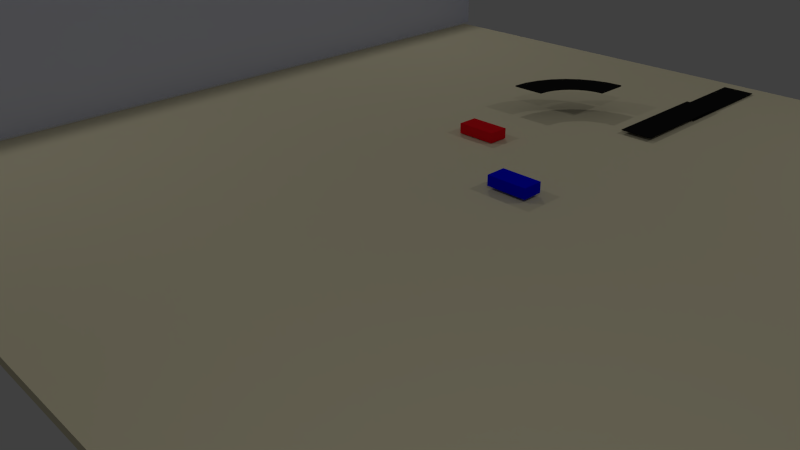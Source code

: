 # Source: SlotCar.blend  (saved by Blender 2.76.0; exported with 4.5.12 LTS)
import bpy
from mathutils import Matrix  # noqa: F401  (used for matrix-valued properties, if any)

bpy.ops.wm.read_factory_settings(use_empty=True)
scene = bpy.context.scene
scene.name = 'Scene'

# ---- collections
col_collection_1 = bpy.data.collections.new('Collection 1'); scene.collection.children.link(col_collection_1)

# ---- materials (node trees are filled in below, after node groups)
mat_wall = bpy.data.materials.new('Wall')
mat_wall.alpha_threshold = 0.0
mat_wall.use_transparent_shadow = False
mat_wall.diffuse_color = (0.6243, 0.6513, 0.8, 1.0)
mat_wall.specular_color = (0.6612, 0.8283, 1.0)
mat_wall.roughness = 0.5
mat_track_material = bpy.data.materials.new('Track Material')
mat_track_material.alpha_threshold = 0.0
mat_track_material.use_transparent_shadow = False
mat_track_material.diffuse_color = (0.01109, 0.01109, 0.01109, 1.0)
mat_track_material.roughness = 0.5
mat_bluecar = bpy.data.materials.new('BlueCar')
mat_bluecar.alpha_threshold = 0.0
mat_bluecar.use_transparent_shadow = False
mat_bluecar.diffuse_color = (0.0, 0.001127, 0.8, 1.0)
mat_bluecar.specular_color = (0.006148, 0.01063, 1.0)
mat_bluecar.roughness = 0.5
mat_redcar = bpy.data.materials.new('RedCar')
mat_redcar.alpha_threshold = 0.0
mat_redcar.use_transparent_shadow = False
mat_redcar.diffuse_color = (0.8, 0.007607, 0.0152, 1.0)
mat_redcar.specular_color = (1.0, 0.0, 0.01825)
mat_redcar.roughness = 0.5
mat_material = bpy.data.materials.new('Material')
mat_material.alpha_threshold = 0.0
mat_material.use_transparent_shadow = False
mat_material.diffuse_color = (0.8, 0.7367, 0.5128, 1.0)
mat_material.specular_color = (1.0, 0.7159, 0.578)
mat_material.roughness = 0.5
mat_material.line_color = (0.0, 0.0, 0.0, 1.0)

# ---- material node trees

# ---- world
world_world = bpy.data.worlds.new('World'); scene.world = world_world
world_world.color = (0.05088, 0.05088, 0.05088)
world_world.use_sun_shadow = False
world_world.sun_shadow_jitter_overblur = 0.0
world_world.cycles.sampling_method = 'MANUAL'
world_world.cycles.sample_map_resolution = 256

# ---- cameras
cam_camera = bpy.data.cameras.new('Camera')
cam_camera.clip_end = 100.0
cam_camera.lens = 35.0
cam_camera.sensor_width = 32.0
cam_camera.sensor_height = 18.0
cam_camera.ortho_scale = 7.314
cam_camera.dof.focus_distance = 0.0
cam_camera.dof.aperture_fstop = 128.0

# ---- lights
light_lamp_003 = bpy.data.lights.new('Lamp.003', 'POINT')
light_lamp_003.transmission_factor = 0.0
light_lamp_003.cutoff_distance = 30.0
light_lamp_003.energy = 100.0
light_lamp_003.shadow_buffer_clip_start = 1.001
light_lamp_003.shadow_soft_size = 0.1
light_lamp_003.shadow_maximum_resolution = 0.006
light_lamp_003.use_absolute_resolution = True
light_lamp_003.cycles.use_multiple_importance_sampling = False
light_lamp_002 = bpy.data.lights.new('Lamp.002', 'POINT')
light_lamp_002.transmission_factor = 0.0
light_lamp_002.cutoff_distance = 30.0
light_lamp_002.energy = 100.0
light_lamp_002.shadow_buffer_clip_start = 1.001
light_lamp_002.shadow_soft_size = 0.1
light_lamp_002.shadow_maximum_resolution = 0.006
light_lamp_002.use_absolute_resolution = True
light_lamp_002.cycles.use_multiple_importance_sampling = False
light_lamp_001 = bpy.data.lights.new('Lamp.001', 'POINT')
light_lamp_001.transmission_factor = 0.0
light_lamp_001.cutoff_distance = 30.0
light_lamp_001.energy = 100.0
light_lamp_001.shadow_buffer_clip_start = 1.001
light_lamp_001.shadow_soft_size = 0.1
light_lamp_001.shadow_maximum_resolution = 0.006
light_lamp_001.use_absolute_resolution = True
light_lamp_001.cycles.use_multiple_importance_sampling = False
light_lamp = bpy.data.lights.new('Lamp', 'POINT')
light_lamp.transmission_factor = 0.0
light_lamp.cutoff_distance = 30.0
light_lamp.energy = 100.0
light_lamp.shadow_buffer_clip_start = 1.001
light_lamp.shadow_soft_size = 0.1
light_lamp.shadow_maximum_resolution = 0.006
light_lamp.use_absolute_resolution = True
light_lamp.cycles.use_multiple_importance_sampling = False

# ---- meshes
me_cube_008 = bpy.data.meshes.new('Cube.008')
me_cube_008.from_pydata([(-0.06294, -1.0, 0.6088), (-0.06294, -1.0, 4.642), (-0.06294, 9.072, 0.6088), (-0.06294, 9.072, 4.642), (0.05498, -1.0, 0.6088), (0.05498, -1.0, 4.642), (0.05498, 9.072, 0.6088), (0.05498, 9.072, 4.642)], [], [(1, 3, 2, 0), (3, 7, 6, 2), (7, 5, 4, 6), (5, 1, 0, 4), (0, 2, 6, 4), (5, 7, 3, 1)])
me_cube_008.materials.append(mat_wall)
me_cube_008.use_remesh_preserve_volume = False
me_cube_008.use_remesh_preserve_attributes = False
me_cube_008.use_mirror_vertex_groups = False
me_cube_008.update()
me_circle_002 = bpy.data.meshes.new('Circle.002')
me_circle_002.from_pydata([(0.0, 1.0, 0.0), (-0.1951, 0.9808, 0.0), (-0.3827, 0.9239, 0.0), (-0.5556, 0.8315, 0.0), (-0.7071, 0.7071, 0.0), (-0.8315, 0.5556, 0.0), (-0.9239, 0.3827, 0.0), (-0.9808, 0.1951, 0.0), (-1.0, 7.55e-08, 0.0), (0.0, 1.769, 0.0), (-0.3452, 1.735, 0.0), (-0.6771, 1.635, 0.0), (-0.9829, 1.471, 0.0), (-1.251, 1.251, 0.0), (-1.471, 0.9829, 0.0), (-1.635, 0.6771, 0.0), (-1.735, 0.3452, 0.0), (-1.769, 1.336e-07, 0.0), (0.0, 1.0, 0.01), (-0.1951, 0.9808, 0.01), (-0.3827, 0.9239, 0.01), (-0.5556, 0.8315, 0.01), (-0.7071, 0.7071, 0.01), (-0.8315, 0.5556, 0.01), (-0.9239, 0.3827, 0.01), (-0.9808, 0.1951, 0.01), (-1.0, 7.55e-08, 0.01), (0.0, 1.769, 0.01), (-0.3452, 1.735, 0.01), (-0.6771, 1.635, 0.01), (-0.9829, 1.471, 0.01), (-1.251, 1.251, 0.01), (-1.471, 0.9829, 0.01), (-1.635, 0.6771, 0.01), (-1.735, 0.3452, 0.01), (-1.769, 1.336e-07, 0.01)], [], [(12, 13, 31, 30), (4, 5, 23, 22), (13, 14, 32, 31), (5, 6, 24, 23), (14, 15, 33, 32), (6, 7, 25, 24), (15, 16, 34, 33), (7, 8, 26, 25), (0, 1, 19, 18), (16, 17, 35, 34), (9, 10, 28, 27), (1, 2, 20, 19), (9, 0, 18, 27), (10, 11, 29, 28), (2, 3, 21, 20), (17, 8, 26, 35), (11, 12, 30, 29), (3, 4, 22, 21), (18, 19, 20, 21, 22, 23, 24, 25, 26, 35, 34, 33, 32, 31, 30, 29, 28, 27), (0, 9, 10, 11, 12, 13, 14, 15, 16, 17, 8, 7, 6, 5, 4, 3, 2, 1)])
me_circle_002.materials.append(mat_track_material)
me_circle_002.use_remesh_preserve_volume = False
me_circle_002.use_remesh_preserve_attributes = False
me_circle_002.use_mirror_vertex_groups = False
me_circle_002.update()
me_cube_007 = bpy.data.meshes.new('Cube.007')
me_cube_007.from_pydata([(-1.0, -1.0, -1.0), (-1.0, -1.0, 1.0), (-1.0, 1.0, -1.0), (-1.0, 1.0, 1.0), (1.0, -1.0, -1.0), (1.0, -1.0, 1.0), (1.0, 1.0, -1.0), (1.0, 1.0, 1.0)], [], [(1, 3, 2, 0), (3, 7, 6, 2), (7, 5, 4, 6), (5, 1, 0, 4), (0, 2, 6, 4), (5, 7, 3, 1)])
me_cube_007.materials.append(mat_track_material)
me_cube_007.use_remesh_preserve_volume = False
me_cube_007.use_remesh_preserve_attributes = False
me_cube_007.use_mirror_vertex_groups = False
me_cube_007.update()
me_cube_006 = bpy.data.meshes.new('Cube.006')
me_cube_006.from_pydata([(-1.0, -1.0, -1.0), (-1.0, -1.0, 1.0), (-1.0, 1.0, -1.0), (-1.0, 1.0, 1.0), (1.0, -1.0, -1.0), (1.0, -1.0, 1.0), (1.0, 1.0, -1.0), (1.0, 1.0, 1.0)], [], [(1, 3, 2, 0), (3, 7, 6, 2), (7, 5, 4, 6), (5, 1, 0, 4), (0, 2, 6, 4), (5, 7, 3, 1)])
me_cube_006.materials.append(mat_track_material)
me_cube_006.use_remesh_preserve_volume = False
me_cube_006.use_remesh_preserve_attributes = False
me_cube_006.use_mirror_vertex_groups = False
me_cube_006.update()
me_cube_002 = bpy.data.meshes.new('Cube.002')
me_cube_002.from_pydata([(-1.0, -1.0, -1.0), (-1.0, -1.0, 1.0), (-1.0, 1.0, -1.0), (-1.0, 1.0, 1.0), (1.0, -1.0, -1.0), (1.0, -1.0, 1.0), (1.0, 1.0, -1.0), (1.0, 1.0, 1.0)], [], [(1, 3, 2, 0), (3, 7, 6, 2), (7, 5, 4, 6), (5, 1, 0, 4), (0, 2, 6, 4), (5, 7, 3, 1)])
me_cube_002.materials.append(mat_bluecar)
me_cube_002.use_remesh_preserve_volume = False
me_cube_002.use_remesh_preserve_attributes = False
me_cube_002.use_mirror_vertex_groups = False
me_cube_002.update()
me_cube_001 = bpy.data.meshes.new('Cube.001')
me_cube_001.from_pydata([(-1.0, -1.0, -1.0), (-1.0, -1.0, 1.0), (-1.0, 1.0, -1.0), (-1.0, 1.0, 1.0), (1.0, -1.0, -1.0), (1.0, -1.0, 1.0), (1.0, 1.0, -1.0), (1.0, 1.0, 1.0)], [], [(1, 3, 2, 0), (3, 7, 6, 2), (7, 5, 4, 6), (5, 1, 0, 4), (0, 2, 6, 4), (5, 7, 3, 1)])
me_cube_001.materials.append(mat_redcar)
me_cube_001.use_remesh_preserve_volume = False
me_cube_001.use_remesh_preserve_attributes = False
me_cube_001.use_mirror_vertex_groups = False
me_cube_001.update()
me_cube = bpy.data.meshes.new('Cube')
me_cube.from_pydata([(7.0, 7.0, -0.1), (7.0, -7.0, -0.1), (-8.0, -7.0, -0.1), (-8.0, 7.0, -0.1), (7.0, 7.0, 0.0), (7.0, -7.0, 0.0), (-8.0, -7.0, 0.0), (-8.0, 7.0, 0.0)], [], [(0, 1, 2, 3), (4, 7, 6, 5), (0, 4, 5, 1), (1, 5, 6, 2), (2, 6, 7, 3), (4, 0, 3, 7)])
me_cube.materials.append(mat_material)
me_cube.use_remesh_preserve_volume = False
me_cube.use_remesh_preserve_attributes = False
me_cube.use_mirror_vertex_groups = False
me_cube.update()

# ---- objects
ob_cube = bpy.data.objects.new('Cube', me_cube_008)
ob_lamp_003 = bpy.data.objects.new('Lamp.003', light_lamp_003)
ob_lamp_002 = bpy.data.objects.new('Lamp.002', light_lamp_002)
ob_lamp_001 = bpy.data.objects.new('Lamp.001', light_lamp_001)
ob_curve1 = bpy.data.objects.new('Curve1', me_circle_002)
ob_track2 = bpy.data.objects.new('Track2', me_cube_007)
ob_track1 = bpy.data.objects.new('Track1', me_cube_006)
ob_car2 = bpy.data.objects.new('Car2', me_cube_002)
ob_car1 = bpy.data.objects.new('Car1', me_cube_001)
ob_floor = bpy.data.objects.new('Floor', me_cube)
ob_lamp = bpy.data.objects.new('Lamp', light_lamp)
ob_camera = bpy.data.objects.new('Camera', cam_camera)

# ---- transforms, parenting, visibility, modifiers, constraints
ob_cube.location = (-5.367, -4.0, -0.577)
ob_cube.lineart.crease_threshold = 0.0
ob_lamp_003.location = (4.478, 4.455, 5.904)
ob_lamp_003.rotation_euler = (0.6503, 0.05522, 1.866)
ob_lamp_003.lock_rotations_4d = False
ob_lamp_003.empty_display_type = 'ARROWS'
ob_lamp_003.color = (0.0, 0.0, 0.0, 0.0)
ob_lamp_003.lineart.crease_threshold = 0.0
ob_lamp_002.location = (-5.435, 4.455, 5.904)
ob_lamp_002.rotation_euler = (0.6503, 0.05522, 1.866)
ob_lamp_002.lock_rotations_4d = False
ob_lamp_002.empty_display_type = 'ARROWS'
ob_lamp_002.color = (0.0, 0.0, 0.0, 0.0)
ob_lamp_002.lineart.crease_threshold = 0.0
ob_lamp_001.location = (-5.468, -4.52, 5.904)
ob_lamp_001.rotation_euler = (0.6503, 0.05522, 1.866)
ob_lamp_001.lock_rotations_4d = False
ob_lamp_001.empty_display_type = 'ARROWS'
ob_lamp_001.color = (0.0, 0.0, 0.0, 0.0)
ob_lamp_001.lineart.crease_threshold = 0.0
ob_curve1.location = (-0.7104, 2.0, 0.3207)
ob_curve1.scale = (0.5395, 0.5395, 1.66)
ob_curve1.lineart.crease_threshold = 0.0
ob_track2.location = (0.0, 4.0, 0.02)
ob_track2.rotation_euler = (0.0, 0.0, 1.571)
ob_track2.scale = (0.75, 0.2, 0.005)
ob_track2.lineart.crease_threshold = 0.0
ob_track1.location = (0.0, 3.0, 0.05)
ob_track1.rotation_euler = (0.0, 0.0, 1.571)
ob_track1.scale = (0.75, 0.2, 0.005)
ob_track1.lineart.crease_threshold = 0.0
ob_car2.location = (0.0, 0.0, 0.1)
ob_car2.scale = (0.25, 0.125, 0.0625)
ob_car2.lineart.crease_threshold = 0.0
ob_car1.location = (-1.322, 1.0, 0.07378)
ob_car1.scale = (0.25, 0.125, 0.0625)
ob_car1.lineart.crease_threshold = 0.0
ob_floor.location = (0.0, 0.0, 0.0)
ob_floor.scale = (0.6667, 0.7143, 1.0)
ob_floor.lock_rotations_4d = False
ob_floor.empty_display_type = 'ARROWS'
ob_floor.lineart.crease_threshold = 0.0
ob_lamp.location = (4.076, -4.453, 5.904)
ob_lamp.rotation_euler = (0.6503, 0.05522, 1.866)
ob_lamp.lock_rotations_4d = False
ob_lamp.empty_display_type = 'ARROWS'
ob_lamp.color = (0.0, 0.0, 0.0, 0.0)
ob_lamp.lineart.crease_threshold = 0.0
ob_camera.location = (5.249, -6.508, 3.758)
ob_camera.rotation_euler = (1.109, 0.01082, 0.8149)
ob_camera.lock_rotations_4d = False
ob_camera.empty_display_type = 'ARROWS'
ob_camera.color = (0.0, 0.0, 0.0, 0.0)
ob_camera.display_type = 'WIRE'
ob_camera.lineart.crease_threshold = 0.0

# ---- collection membership
col_collection_1.objects.link(ob_cube)
col_collection_1.objects.link(ob_lamp_003)
col_collection_1.objects.link(ob_lamp_002)
col_collection_1.objects.link(ob_lamp_001)
col_collection_1.objects.link(ob_curve1)
col_collection_1.objects.link(ob_track2)
col_collection_1.objects.link(ob_track1)
col_collection_1.objects.link(ob_car2)
col_collection_1.objects.link(ob_car1)
col_collection_1.objects.link(ob_floor)
col_collection_1.objects.link(ob_lamp)
col_collection_1.objects.link(ob_camera)

# ---- scene / render settings (as saved in the file)
scene.camera = ob_camera
scene.frame_start = 1; scene.frame_end = 250; scene.frame_set(0)
scene.render.engine = 'BLENDER_EEVEE_NEXT'
scene.render.resolution_percentage = 50
scene.render.dither_intensity = 0.0
scene.cycles.use_denoising = False
scene.cycles.samples = 10
scene.cycles.sampling_pattern = 'TABULATED_SOBOL'
scene.cycles.light_sampling_threshold = 0.0
scene.cycles.use_adaptive_sampling = False
scene.cycles.use_light_tree = False
scene.cycles.blur_glossy = 0.0
scene.cycles.pixel_filter_type = 'GAUSSIAN'
scene.cycles.sample_clamp_indirect = 0.0
scene.view_settings.view_transform = 'Standard'
bpy.context.view_layer.update()
